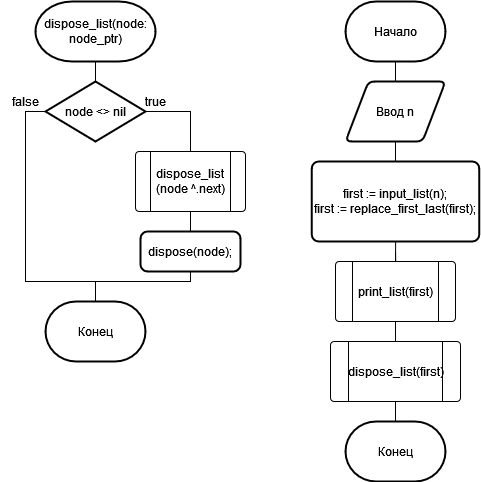

The diagram above was exported from draw.io. Its source (the exported page's mxGraphModel, read from the mxfile embedded in the PNG):
<mxGraphModel dx="595" dy="752" grid="1" gridSize="10" guides="1" tooltips="1" connect="1" arrows="1" fold="1" page="1" pageScale="1" pageWidth="827" pageHeight="1169" math="0" shadow="0">
  <root>
    <mxCell id="0" />
    <mxCell id="1" parent="0" />
    <mxCell id="sE2sI7vCIBwapsmjlY1V-1" style="edgeStyle=orthogonalEdgeStyle;rounded=0;orthogonalLoop=1;jettySize=auto;html=1;entryX=0.5;entryY=0;entryDx=0;entryDy=0;entryPerimeter=0;endArrow=none;endFill=0;" edge="1" parent="1" source="sE2sI7vCIBwapsmjlY1V-2" target="sE2sI7vCIBwapsmjlY1V-5">
      <mxGeometry relative="1" as="geometry" />
    </mxCell>
    <mxCell id="sE2sI7vCIBwapsmjlY1V-2" value="dispose_list(node: node_ptr)" style="strokeWidth=2;html=1;shape=mxgraph.flowchart.terminator;whiteSpace=wrap;" vertex="1" parent="1">
      <mxGeometry x="985" y="130" width="120" height="60" as="geometry" />
    </mxCell>
    <mxCell id="sE2sI7vCIBwapsmjlY1V-3" style="edgeStyle=orthogonalEdgeStyle;rounded=0;orthogonalLoop=1;jettySize=auto;html=1;entryX=0.5;entryY=0;entryDx=0;entryDy=0;endArrow=none;endFill=0;" edge="1" parent="1" source="sE2sI7vCIBwapsmjlY1V-5" target="sE2sI7vCIBwapsmjlY1V-7">
      <mxGeometry relative="1" as="geometry">
        <Array as="points">
          <mxPoint x="1140" y="240" />
        </Array>
      </mxGeometry>
    </mxCell>
    <mxCell id="sE2sI7vCIBwapsmjlY1V-4" style="edgeStyle=orthogonalEdgeStyle;rounded=0;orthogonalLoop=1;jettySize=auto;html=1;endArrow=none;endFill=0;exitX=0;exitY=0.5;exitDx=0;exitDy=0;exitPerimeter=0;" edge="1" parent="1" source="sE2sI7vCIBwapsmjlY1V-5">
      <mxGeometry relative="1" as="geometry">
        <mxPoint x="1045" y="410" as="targetPoint" />
        <Array as="points">
          <mxPoint x="975" y="240" />
          <mxPoint x="975" y="410" />
        </Array>
      </mxGeometry>
    </mxCell>
    <mxCell id="sE2sI7vCIBwapsmjlY1V-5" value="node &amp;lt;&amp;gt; nil" style="strokeWidth=2;html=1;shape=mxgraph.flowchart.decision;whiteSpace=wrap;" vertex="1" parent="1">
      <mxGeometry x="995" y="210" width="100" height="60" as="geometry" />
    </mxCell>
    <mxCell id="sE2sI7vCIBwapsmjlY1V-6" style="edgeStyle=orthogonalEdgeStyle;rounded=0;orthogonalLoop=1;jettySize=auto;html=1;entryX=0.5;entryY=0;entryDx=0;entryDy=0;endArrow=none;endFill=0;" edge="1" parent="1" source="sE2sI7vCIBwapsmjlY1V-7" target="sE2sI7vCIBwapsmjlY1V-11">
      <mxGeometry relative="1" as="geometry" />
    </mxCell>
    <mxCell id="sE2sI7vCIBwapsmjlY1V-7" value="" style="verticalLabelPosition=bottom;verticalAlign=top;html=1;shape=process;whiteSpace=wrap;rounded=1;size=0.14;arcSize=6;" vertex="1" parent="1">
      <mxGeometry x="1085" y="280" width="110" height="60" as="geometry" />
    </mxCell>
    <mxCell id="sE2sI7vCIBwapsmjlY1V-8" value="dispose_list&lt;br&gt;(node ^.next)" style="text;html=1;align=center;verticalAlign=middle;resizable=0;points=[];autosize=1;strokeColor=none;fillColor=none;" vertex="1" parent="1">
      <mxGeometry x="1095" y="290" width="90" height="40" as="geometry" />
    </mxCell>
    <mxCell id="sE2sI7vCIBwapsmjlY1V-9" value="true" style="text;html=1;align=center;verticalAlign=middle;resizable=0;points=[];autosize=1;strokeColor=none;fillColor=none;" vertex="1" parent="1">
      <mxGeometry x="1085" y="215" width="40" height="30" as="geometry" />
    </mxCell>
    <mxCell id="sE2sI7vCIBwapsmjlY1V-10" style="edgeStyle=orthogonalEdgeStyle;rounded=0;orthogonalLoop=1;jettySize=auto;html=1;entryX=0.5;entryY=0;entryDx=0;entryDy=0;entryPerimeter=0;endArrow=none;endFill=0;" edge="1" parent="1" source="sE2sI7vCIBwapsmjlY1V-11" target="sE2sI7vCIBwapsmjlY1V-12">
      <mxGeometry relative="1" as="geometry">
        <Array as="points">
          <mxPoint x="1140" y="410" />
          <mxPoint x="1045" y="410" />
        </Array>
      </mxGeometry>
    </mxCell>
    <mxCell id="sE2sI7vCIBwapsmjlY1V-11" value="dispose(node);" style="rounded=1;whiteSpace=wrap;html=1;absoluteArcSize=1;arcSize=14;strokeWidth=2;" vertex="1" parent="1">
      <mxGeometry x="1090" y="360" width="100" height="40" as="geometry" />
    </mxCell>
    <mxCell id="sE2sI7vCIBwapsmjlY1V-12" value="Конец" style="strokeWidth=2;html=1;shape=mxgraph.flowchart.terminator;whiteSpace=wrap;" vertex="1" parent="1">
      <mxGeometry x="995" y="430" width="100" height="60" as="geometry" />
    </mxCell>
    <mxCell id="sE2sI7vCIBwapsmjlY1V-13" value="false" style="text;html=1;align=center;verticalAlign=middle;resizable=0;points=[];autosize=1;strokeColor=none;fillColor=none;" vertex="1" parent="1">
      <mxGeometry x="950" y="215" width="50" height="30" as="geometry" />
    </mxCell>
    <mxCell id="sE2sI7vCIBwapsmjlY1V-14" style="edgeStyle=orthogonalEdgeStyle;rounded=0;orthogonalLoop=1;jettySize=auto;html=1;entryX=0.5;entryY=0;entryDx=0;entryDy=0;endArrow=none;endFill=0;" edge="1" parent="1" source="sE2sI7vCIBwapsmjlY1V-15" target="sE2sI7vCIBwapsmjlY1V-17">
      <mxGeometry relative="1" as="geometry" />
    </mxCell>
    <mxCell id="sE2sI7vCIBwapsmjlY1V-15" value="Начало" style="strokeWidth=2;html=1;shape=mxgraph.flowchart.terminator;whiteSpace=wrap;" vertex="1" parent="1">
      <mxGeometry x="1295" y="130" width="100" height="60" as="geometry" />
    </mxCell>
    <mxCell id="sE2sI7vCIBwapsmjlY1V-16" style="edgeStyle=orthogonalEdgeStyle;rounded=0;orthogonalLoop=1;jettySize=auto;html=1;entryX=0.5;entryY=0;entryDx=0;entryDy=0;endArrow=none;endFill=0;" edge="1" parent="1" source="sE2sI7vCIBwapsmjlY1V-17" target="sE2sI7vCIBwapsmjlY1V-19">
      <mxGeometry relative="1" as="geometry" />
    </mxCell>
    <mxCell id="sE2sI7vCIBwapsmjlY1V-17" value="Ввод n" style="shape=parallelogram;html=1;strokeWidth=2;perimeter=parallelogramPerimeter;whiteSpace=wrap;rounded=1;arcSize=12;size=0.23;" vertex="1" parent="1">
      <mxGeometry x="1295" y="210" width="100" height="60" as="geometry" />
    </mxCell>
    <mxCell id="sE2sI7vCIBwapsmjlY1V-18" style="edgeStyle=orthogonalEdgeStyle;rounded=0;orthogonalLoop=1;jettySize=auto;html=1;endArrow=none;endFill=0;" edge="1" parent="1" source="sE2sI7vCIBwapsmjlY1V-19">
      <mxGeometry relative="1" as="geometry">
        <mxPoint x="1345" y="380" as="targetPoint" />
      </mxGeometry>
    </mxCell>
    <mxCell id="sE2sI7vCIBwapsmjlY1V-19" value="first := input_list(n);&lt;br&gt;first := replace_first_last(first);" style="rounded=1;whiteSpace=wrap;html=1;absoluteArcSize=1;arcSize=14;strokeWidth=2;" vertex="1" parent="1">
      <mxGeometry x="1261.25" y="290" width="167.5" height="80" as="geometry" />
    </mxCell>
    <mxCell id="sE2sI7vCIBwapsmjlY1V-20" style="edgeStyle=orthogonalEdgeStyle;rounded=0;orthogonalLoop=1;jettySize=auto;html=1;entryX=0.5;entryY=0;entryDx=0;entryDy=0;endArrow=none;endFill=0;" edge="1" parent="1" source="sE2sI7vCIBwapsmjlY1V-21" target="sE2sI7vCIBwapsmjlY1V-24">
      <mxGeometry relative="1" as="geometry" />
    </mxCell>
    <mxCell id="sE2sI7vCIBwapsmjlY1V-21" value="" style="verticalLabelPosition=bottom;verticalAlign=top;html=1;shape=process;whiteSpace=wrap;rounded=1;size=0.14;arcSize=6;" vertex="1" parent="1">
      <mxGeometry x="1285" y="390" width="120" height="60" as="geometry" />
    </mxCell>
    <mxCell id="sE2sI7vCIBwapsmjlY1V-22" value="print_list(first)" style="text;html=1;align=center;verticalAlign=middle;resizable=0;points=[];autosize=1;strokeColor=none;fillColor=none;" vertex="1" parent="1">
      <mxGeometry x="1295" y="405" width="100" height="30" as="geometry" />
    </mxCell>
    <mxCell id="sE2sI7vCIBwapsmjlY1V-23" style="edgeStyle=orthogonalEdgeStyle;rounded=0;orthogonalLoop=1;jettySize=auto;html=1;endArrow=none;endFill=0;" edge="1" parent="1" source="sE2sI7vCIBwapsmjlY1V-24">
      <mxGeometry relative="1" as="geometry">
        <mxPoint x="1345" y="550" as="targetPoint" />
      </mxGeometry>
    </mxCell>
    <mxCell id="sE2sI7vCIBwapsmjlY1V-24" value="" style="verticalLabelPosition=bottom;verticalAlign=top;html=1;shape=process;whiteSpace=wrap;rounded=1;size=0.14;arcSize=6;" vertex="1" parent="1">
      <mxGeometry x="1280" y="470" width="130" height="60" as="geometry" />
    </mxCell>
    <mxCell id="sE2sI7vCIBwapsmjlY1V-25" value="dispose_list(first)" style="text;html=1;align=center;verticalAlign=middle;resizable=0;points=[];autosize=1;strokeColor=none;fillColor=none;" vertex="1" parent="1">
      <mxGeometry x="1285" y="485" width="120" height="30" as="geometry" />
    </mxCell>
    <mxCell id="sE2sI7vCIBwapsmjlY1V-26" value="Конец" style="strokeWidth=2;html=1;shape=mxgraph.flowchart.terminator;whiteSpace=wrap;" vertex="1" parent="1">
      <mxGeometry x="1295" y="550" width="100" height="60" as="geometry" />
    </mxCell>
  </root>
</mxGraphModel>